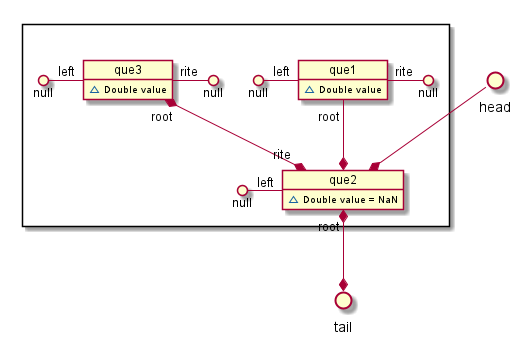

The diagram above was rendered by PlantUML. Its source (embedded in the PNG):
@startuml

() head
() tail

package " " <<Rectangle>>{

         head --* que2

    object que1{
        ~ Double value
    }
    null ()- "left" que1
        que1 "rite" -() null
        que1 "root" --* que2

    object que2{
        ~ Double value = NaN
    }
        null ()- "left" que2

        que2 "root" *--* tail

    object que3{
        ~ Double value
    }
        null ()- "left" que3
        que3 "rite" -() null
        que3 "root" *--* "rite" que2
}

@enduml